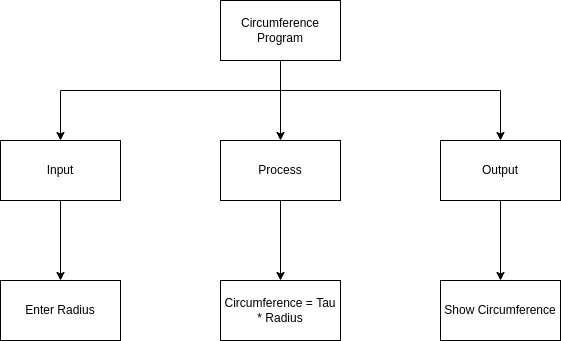

The diagram above was exported from draw.io. Its source (the exported page's mxGraphModel, read from the mxfile embedded in the PNG):
<mxGraphModel dx="749" dy="580" grid="1" gridSize="10" guides="1" tooltips="1" connect="1" arrows="1" fold="1" page="1" pageScale="1" pageWidth="827" pageHeight="1169" math="0" shadow="0">
  <root>
    <mxCell id="0" />
    <mxCell id="1" parent="0" />
    <mxCell id="9" style="edgeStyle=none;html=1;entryX=0.5;entryY=0;entryDx=0;entryDy=0;jumpStyle=line;" parent="1" target="4" edge="1">
      <mxGeometry relative="1" as="geometry">
        <mxPoint x="330" y="90" as="sourcePoint" />
      </mxGeometry>
    </mxCell>
    <mxCell id="16" style="edgeStyle=orthogonalEdgeStyle;rounded=0;jumpStyle=line;html=1;" parent="1" source="2" target="3" edge="1">
      <mxGeometry relative="1" as="geometry">
        <Array as="points">
          <mxPoint x="330" y="120" />
          <mxPoint x="110" y="120" />
        </Array>
      </mxGeometry>
    </mxCell>
    <mxCell id="17" style="edgeStyle=orthogonalEdgeStyle;shape=connector;rounded=0;jumpStyle=line;html=1;labelBackgroundColor=default;fontFamily=Helvetica;fontSize=11;fontColor=default;endArrow=classic;strokeColor=default;" parent="1" source="2" target="5" edge="1">
      <mxGeometry relative="1" as="geometry">
        <Array as="points">
          <mxPoint x="330" y="120" />
          <mxPoint x="550" y="120" />
        </Array>
      </mxGeometry>
    </mxCell>
    <mxCell id="2" value="Circumference Program" style="rounded=0;whiteSpace=wrap;html=1;" parent="1" vertex="1">
      <mxGeometry x="270" y="30" width="120" height="60" as="geometry" />
    </mxCell>
    <mxCell id="13" style="edgeStyle=none;html=1;exitX=0.5;exitY=1;exitDx=0;exitDy=0;entryX=0.5;entryY=0;entryDx=0;entryDy=0;" parent="1" source="3" target="6" edge="1">
      <mxGeometry relative="1" as="geometry" />
    </mxCell>
    <mxCell id="3" value="Input" style="rounded=0;whiteSpace=wrap;html=1;" parent="1" vertex="1">
      <mxGeometry x="50" y="170" width="120" height="60" as="geometry" />
    </mxCell>
    <mxCell id="12" style="edgeStyle=none;html=1;exitX=0.5;exitY=1;exitDx=0;exitDy=0;entryX=0.5;entryY=0;entryDx=0;entryDy=0;" parent="1" source="4" target="8" edge="1">
      <mxGeometry relative="1" as="geometry" />
    </mxCell>
    <mxCell id="4" value="Process" style="rounded=0;whiteSpace=wrap;html=1;" parent="1" vertex="1">
      <mxGeometry x="270" y="170" width="120" height="60" as="geometry" />
    </mxCell>
    <mxCell id="14" style="edgeStyle=none;html=1;exitX=0.5;exitY=1;exitDx=0;exitDy=0;entryX=0.5;entryY=0;entryDx=0;entryDy=0;rounded=0;" parent="1" source="5" target="7" edge="1">
      <mxGeometry relative="1" as="geometry" />
    </mxCell>
    <mxCell id="5" value="Output" style="rounded=0;whiteSpace=wrap;html=1;" parent="1" vertex="1">
      <mxGeometry x="490" y="170" width="120" height="60" as="geometry" />
    </mxCell>
    <mxCell id="6" value="Enter Radius" style="rounded=0;whiteSpace=wrap;html=1;" parent="1" vertex="1">
      <mxGeometry x="50" y="310" width="120" height="60" as="geometry" />
    </mxCell>
    <mxCell id="7" value="Show Circumference" style="rounded=0;whiteSpace=wrap;html=1;" parent="1" vertex="1">
      <mxGeometry x="490" y="310" width="120" height="60" as="geometry" />
    </mxCell>
    <mxCell id="8" value="Circumference = Tau * Radius" style="rounded=0;whiteSpace=wrap;html=1;" parent="1" vertex="1">
      <mxGeometry x="270" y="310" width="120" height="60" as="geometry" />
    </mxCell>
  </root>
</mxGraphModel>